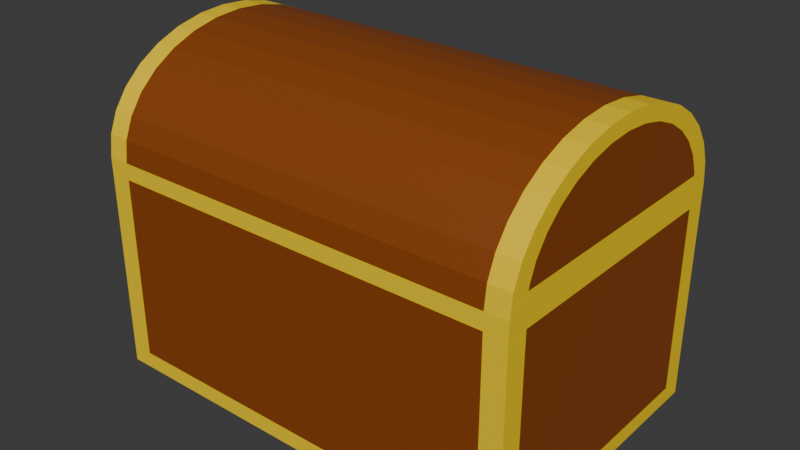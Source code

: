 # Source: goldBox.blend  (saved by Blender 4.2.66; exported with 4.5.12 LTS)
import bpy
from mathutils import Matrix  # noqa: F401  (used for matrix-valued properties, if any)

bpy.ops.wm.read_factory_settings(use_empty=True)
scene = bpy.context.scene
scene.name = 'Scene'

# ---- collections
col_collection = bpy.data.collections.new('Collection'); scene.collection.children.link(col_collection)

# ---- materials (node trees are filled in below, after node groups)
mat_wood = bpy.data.materials.new('wood')
mat_wood.alpha_threshold = 0.0
mat_wood.roughness = 0.5
mat_wood.line_color = (0.0, 0.0, 0.0, 1.0)
mat_gold = bpy.data.materials.new('Gold')

# ---- material node trees
mat_wood.use_nodes = True; mat_wood.node_tree.nodes.clear()
_N = mat_wood.node_tree.nodes; _L = mat_wood.node_tree.links
n0 = _N.new('ShaderNodeOutputMaterial'); n0.name = 'Material Output'; n0.location = (300, 300)
n1 = _N.new('ShaderNodeBsdfPrincipled'); n1.name = 'Principled BSDF'; n1.location = (10, 300)
n1.inputs[0].default_value = (0.2582, 0.05951, 0.006512, 1.0)
n1.inputs[3].default_value = 1.45
_L.new(n1.outputs[0], n0.inputs[0])
n0.is_active_output = True
mat_gold.use_nodes = True; mat_gold.node_tree.nodes.clear()
_N = mat_gold.node_tree.nodes; _L = mat_gold.node_tree.links
n0 = _N.new('ShaderNodeBsdfPrincipled'); n0.name = 'Principled BSDF'; n0.location = (10, 300)
n0.inputs[0].default_value = (1.0, 0.6795, 0.0, 1.0)
n1 = _N.new('ShaderNodeOutputMaterial'); n1.name = 'Material Output'; n1.location = (300, 300)
_L.new(n0.outputs[0], n1.inputs[0])
n1.is_active_output = True

# ---- world
world_world = bpy.data.worlds.new('World'); scene.world = world_world
world_world.use_nodes = True; world_world.node_tree.nodes.clear()
_N = world_world.node_tree.nodes; _L = world_world.node_tree.links
n0 = _N.new('ShaderNodeOutputWorld'); n0.name = 'World Output'; n0.location = (300, 300)
n1 = _N.new('ShaderNodeBackground'); n1.name = 'Background'; n1.location = (10, 300)
n1.inputs[0].default_value = (0.05088, 0.05088, 0.05088, 1.0)
_L.new(n1.outputs[0], n0.inputs[0])
n0.is_active_output = True
world_world.color = (0.05088, 0.05088, 0.05088)
world_world.sun_shadow_jitter_overblur = 0.0

# ---- meshes
me_cube_001 = bpy.data.meshes.new('Cube.001')
me_cube_001.from_pydata([(-1.0, -1.0, -1.0), (-1.0, -1.0, 1.0), (-1.0, 1.0, -1.0), (-1.0, 1.0, 1.0), (1.0, -1.0, -1.0), (1.0, -1.0, 1.0), (1.0, 1.0, -1.0), (1.0, 1.0, 1.0), (-0.9, 1.0, -1.0), (-0.9, 1.0, 1.0), (-0.9, -1.0, -1.0), (-0.9, -1.0, 1.0), (0.9, 1.0, 1.0), (0.9, -1.0, -1.0), (0.9, 1.0, -1.0), (0.9, -1.0, 1.0), (-1.0, -1.0, -0.85), (-1.0, 1.0, -0.85), (1.0, 1.0, -0.85), (1.0, -1.0, -0.85), (-0.9, -1.0, -0.85), (-0.9, 1.0, -0.85), (0.9, -1.0, -0.85), (0.9, 1.0, -0.85), (-1.0, -1.0, 0.85), (-1.0, 1.0, 0.85), (1.0, 1.0, 0.85), (1.0, -1.0, 0.85), (-0.9, -1.0, 0.85), (-0.9, 1.0, 0.85), (0.9, -1.0, 0.85), (0.9, 1.0, 0.85), (-1.0, -0.85, -1.0), (-1.0, -0.85, 1.0), (1.0, -0.85, -1.0), (1.0, -0.85, 1.0), (-0.9, -0.85, 1.0), (-0.9, -0.85, -1.0), (0.9, -0.85, 1.0), (0.9, -0.85, -1.0), (1.0, -0.85, -0.85), (-1.0, -0.85, -0.85), (1.0, -0.85, 0.85), (-1.0, -0.85, 0.85), (-1.0, 0.85, 1.0), (1.0, 0.85, -1.0), (-1.0, 0.85, -0.85), (-1.0, 0.85, 0.85), (-1.0, 0.85, -1.0), (1.0, 0.85, 1.0), (-0.9, 0.85, 1.0), (-0.9, 0.85, -1.0), (0.9, 0.85, 1.0), (0.9, 0.85, -1.0), (1.0, 0.85, -0.85), (1.0, 0.85, 0.85), (-0.9, 0.85, 1.0), (-0.9, -0.85, 1.0), (0.9, 0.85, 1.0), (0.9, -0.85, 1.0), (-0.9, 0.85, 0.85), (-0.9, -0.85, 0.85), (0.9, 0.85, 0.85), (0.9, -0.85, 0.85), (-0.9, 0.85, -0.85), (-0.9, -0.85, -0.85), (0.9, 0.85, -0.85), (0.9, -0.85, -0.85)], [], [(47, 44, 3, 25), (31, 12, 7, 26), (42, 35, 5, 27), (28, 11, 1, 24), (39, 34, 4, 13), (36, 33, 1, 11), (38, 36, 11, 15), (32, 37, 10, 0), (30, 15, 11, 28), (25, 3, 9, 29), (27, 5, 15, 30), (35, 38, 15, 5), (37, 39, 13, 10), (29, 9, 12, 31), (8, 21, 23, 14), (4, 19, 22, 13), (2, 17, 21, 8), (13, 22, 20, 10), (10, 20, 16, 0), (34, 40, 19, 4), (14, 23, 18, 6), (48, 46, 17, 2), (21, 29, 31, 23), (19, 27, 30, 22), (17, 25, 29, 21), (22, 30, 28, 20), (20, 28, 24, 16), (40, 42, 27, 19), (23, 31, 26, 18), (46, 47, 25, 17), (16, 24, 43, 41), (54, 55, 42, 40), (0, 16, 41, 32), (45, 54, 40, 34), (51, 53, 39, 37), (49, 52, 38, 35), (48, 51, 37, 32), (36, 38, 59, 57), (50, 44, 33, 36), (53, 45, 34, 39), (55, 49, 35, 42), (24, 1, 33, 43), (26, 7, 49, 55), (14, 6, 45, 53), (9, 3, 44, 50), (12, 9, 50, 52), (2, 8, 51, 48), (7, 12, 52, 49), (8, 14, 53, 51), (6, 18, 54, 45), (18, 26, 55, 54), (41, 43, 47, 46), (32, 41, 46, 48), (43, 33, 44, 47), (59, 58, 62, 63), (38, 52, 58, 59), (52, 50, 56, 58), (50, 36, 57, 56), (61, 63, 67, 65), (57, 59, 63, 61), (56, 57, 61, 60), (58, 56, 60, 62), (66, 64, 65, 67), (60, 61, 65, 64), (62, 60, 64, 66), (63, 62, 66, 67)])
me_cube_001.polygons.foreach_set('material_index', [1, 1, 1, 1, 1, 1, 1, 1, 1, 1, 1, 1, 1, 1, 1, 1, 1, 1, 1, 1, 1, 1, 0, 1, 1, 0, 1, 1, 1, 1, 1, 0, 1, 1, 0, 1, 1, 1, 1, 1, 1, 1, 1, 1, 1, 1, 1, 1, 1, 1, 1, 0, 1, 1, 1, 1, 1, 1, 0, 1, 1, 1, 0, 0, 0, 0])
_uv = me_cube_001.uv_layers.new(name='UVMap')
_uv.uv.foreach_set('vector', [0.6017, 0.2006, 0.625, 0.2006, 0.625, 0.25, 0.6017, 0.25, 0.6017, 0.4607, 0.625, 0.4607, 0.625, 0.5, 0.6017, 0.5, 0.6017, 0.7284, 0.625, 0.7284, 0.625, 0.75, 0.6017, 0.75, 0.6017, 0.9833, 0.625, 0.9833, 0.625, 1.0, 0.6017, 1.0, 0.3357, 0.7284, 0.375, 0.7284, 0.375, 0.75, 0.3357, 0.75, 0.8583, 0.7284, 0.875, 0.7284, 0.875, 0.75, 0.8583, 0.75, 0.6643, 0.7284, 0.8583, 0.7284, 0.8583, 0.75, 0.6643, 0.75, 0.125, 0.7284, 0.1417, 0.7284, 0.1417, 0.75, 0.125, 0.75, 0.6017, 0.7893, 0.625, 0.7893, 0.625, 0.9833, 0.6017, 0.9833, 0.6017, 0.25, 0.625, 0.25, 0.625, 0.2667, 0.6017, 0.2667, 0.6017, 0.75, 0.625, 0.75, 0.625, 0.7893, 0.6017, 0.7893, 0.625, 0.7284, 0.6643, 0.7284, 0.6643, 0.75, 0.625, 0.75, 0.1417, 0.7284, 0.3357, 0.7284, 0.3357, 0.75, 0.1417, 0.75, 0.6017, 0.2667, 0.625, 0.2667, 0.625, 0.4607, 0.6017, 0.4607, 0.375, 0.2667, 0.3939, 0.2667, 0.3939, 0.4607, 0.375, 0.4607, 0.375, 0.75, 0.3939, 0.75, 0.3939, 0.7893, 0.375, 0.7893, 0.375, 0.25, 0.3939, 0.25, 0.3939, 0.2667, 0.375, 0.2667, 0.375, 0.7893, 0.3939, 0.7893, 0.3939, 0.9833, 0.375, 0.9833, 0.375, 0.9833, 0.3939, 0.9833, 0.3939, 1.0, 0.375, 1.0, 0.375, 0.7284, 0.3939, 0.7284, 0.3939, 0.75, 0.375, 0.75, 0.375, 0.4607, 0.3939, 0.4607, 0.3939, 0.5, 0.375, 0.5, 0.375, 0.2006, 0.3939, 0.2006, 0.3939, 0.25, 0.375, 0.25, 0.3939, 0.2667, 0.6017, 0.2667, 0.6017, 0.4607, 0.3939, 0.4607, 0.3939, 0.75, 0.6017, 0.75, 0.6017, 0.7893, 0.3939, 0.7893, 0.3939, 0.25, 0.6017, 0.25, 0.6017, 0.2667, 0.3939, 0.2667, 0.3939, 0.7893, 0.6017, 0.7893, 0.6017, 0.9833, 0.3939, 0.9833, 0.3939, 0.9833, 0.6017, 0.9833, 0.6017, 1.0, 0.3939, 1.0, 0.3939, 0.7284, 0.6017, 0.7284, 0.6017, 0.75, 0.3939, 0.75, 0.3939, 0.4607, 0.6017, 0.4607, 0.6017, 0.5, 0.3939, 0.5, 0.3939, 0.2006, 0.6017, 0.2006, 0.6017, 0.25, 0.3939, 0.25, 0.3939, 0.0, 0.6017, 0.0, 0.6017, 0.0216, 0.3939, 0.0216, 0.3939, 0.5494, 0.6017, 0.5494, 0.6017, 0.7284, 0.3939, 0.7284, 0.375, 0.0, 0.3939, 0.0, 0.3939, 0.0216, 0.375, 0.0216, 0.375, 0.5494, 0.3939, 0.5494, 0.3939, 0.7284, 0.375, 0.7284, 0.1417, 0.5494, 0.3357, 0.5494, 0.3357, 0.7284, 0.1417, 0.7284, 0.625, 0.5494, 0.6643, 0.5494, 0.6643, 0.7284, 0.625, 0.7284, 0.125, 0.5494, 0.1417, 0.5494, 0.1417, 0.7284, 0.125, 0.7284, 0.8583, 0.7284, 0.6643, 0.7284, 0.6643, 0.7284, 0.8583, 0.7284, 0.8583, 0.5494, 0.875, 0.5494, 0.875, 0.7284, 0.8583, 0.7284, 0.3357, 0.5494, 0.375, 0.5494, 0.375, 0.7284, 0.3357, 0.7284, 0.6017, 0.5494, 0.625, 0.5494, 0.625, 0.7284, 0.6017, 0.7284, 0.6017, 0.0, 0.625, 0.0, 0.625, 0.0216, 0.6017, 0.0216, 0.6017, 0.5, 0.625, 0.5, 0.625, 0.5494, 0.6017, 0.5494, 0.3357, 0.5, 0.375, 0.5, 0.375, 0.5494, 0.3357, 0.5494, 0.8583, 0.5, 0.875, 0.5, 0.875, 0.5494, 0.8583, 0.5494, 0.6643, 0.5, 0.8583, 0.5, 0.8583, 0.5494, 0.6643, 0.5494, 0.125, 0.5, 0.1417, 0.5, 0.1417, 0.5494, 0.125, 0.5494, 0.625, 0.5, 0.6643, 0.5, 0.6643, 0.5494, 0.625, 0.5494, 0.1417, 0.5, 0.3357, 0.5, 0.3357, 0.5494, 0.1417, 0.5494, 0.375, 0.5, 0.3939, 0.5, 0.3939, 0.5494, 0.375, 0.5494, 0.3939, 0.5, 0.6017, 0.5, 0.6017, 0.5494, 0.3939, 0.5494, 0.3939, 0.0216, 0.6017, 0.0216, 0.6017, 0.2006, 0.3939, 0.2006, 0.375, 0.0216, 0.3939, 0.0216, 0.3939, 0.2006, 0.375, 0.2006, 0.6017, 0.0216, 0.625, 0.0216, 0.625, 0.2006, 0.6017, 0.2006, 0.6643, 0.7284, 0.6643, 0.5494, 0.6643, 0.5494, 0.6643, 0.7284, 0.6643, 0.7284, 0.6643, 0.5494, 0.6643, 0.5494, 0.6643, 0.7284, 0.6643, 0.5494, 0.8583, 0.5494, 0.8583, 0.5494, 0.6643, 0.5494, 0.8583, 0.5494, 0.8583, 0.7284, 0.8583, 0.7284, 0.8583, 0.5494, 0.8583, 0.7284, 0.6643, 0.7284, 0.6643, 0.7284, 0.8583, 0.7284, 0.8583, 0.7284, 0.6643, 0.7284, 0.6643, 0.7284, 0.8583, 0.7284, 0.8583, 0.5494, 0.8583, 0.7284, 0.8583, 0.7284, 0.8583, 0.5494, 0.6643, 0.5494, 0.8583, 0.5494, 0.8583, 0.5494, 0.6643, 0.5494, 0.6643, 0.5494, 0.8583, 0.5494, 0.8583, 0.7284, 0.6643, 0.7284, 0.8583, 0.5494, 0.8583, 0.7284, 0.8583, 0.7284, 0.8583, 0.5494, 0.6643, 0.5494, 0.8583, 0.5494, 0.8583, 0.5494, 0.6643, 0.5494, 0.6643, 0.7284, 0.6643, 0.5494, 0.6643, 0.5494, 0.6643, 0.7284])
me_cube_001.materials.append(mat_wood)
me_cube_001.materials.append(mat_gold)
me_cube_001.update()
me_cylinder = bpy.data.meshes.new('Cylinder')
me_cylinder.from_pydata([(-0.1344, 0.8517, -1.0), (-0.1344, 0.8517, 1.0), (-0.1344, -0.8517, -1.0), (-0.1344, -0.8517, 1.0), (-0.1687, -0.8483, -1.0), (-0.1687, -0.8483, 1.0), (-0.331, -0.7991, -1.0), (-0.331, -0.7991, 1.0), (-0.4805, -0.7192, -1.0), (-0.4805, -0.7192, 1.0), (-0.6116, -0.6116, -1.0), (-0.6116, -0.6116, 1.0), (-0.7192, -0.4805, -1.0), (-0.7192, -0.4805, 1.0), (-0.7991, -0.331, -1.0), (-0.7991, -0.331, 1.0), (-0.8483, -0.1687, -1.0), (-0.8483, -0.1687, 1.0), (-0.8649, 0.0, -1.0), (-0.8649, 0.0, 1.0), (-0.8483, 0.1687, -1.0), (-0.8483, 0.1687, 1.0), (-0.7991, 0.331, -1.0), (-0.7991, 0.331, 1.0), (-0.7192, 0.4805, -1.0), (-0.7192, 0.4805, 1.0), (-0.6116, 0.6116, -1.0), (-0.6116, 0.6116, 1.0), (-0.4805, 0.7192, -1.0), (-0.4805, 0.7192, 1.0), (-0.331, 0.7991, -1.0), (-0.331, 0.7991, 1.0), (-0.1687, 0.8483, -1.0), (-0.1687, 0.8483, 1.0), (5.96e-08, -1.0, 0.9), (-0.1951, -0.9808, 0.9), (-0.3827, -0.9239, 0.9), (-0.5556, -0.8315, 0.9), (-0.7071, -0.7071, 0.9), (-0.8315, -0.5556, 0.9), (-0.9239, -0.3827, 0.9), (-0.9808, -0.1951, 0.9), (-1.0, 0.0, 0.9), (-0.9808, 0.1951, 0.9), (-0.9239, 0.3827, 0.9), (-0.8315, 0.5556, 0.9), (-0.7071, 0.7071, 0.9), (-0.5556, 0.8315, 0.9), (-0.3827, 0.9239, 0.9), (-0.1951, 0.9808, 0.9), (5.96e-08, 1.0, 0.9), (5.96e-08, -1.0, -0.9), (-0.1951, -0.9808, -0.9), (-0.3827, -0.9239, -0.9), (-0.5556, -0.8315, -0.9), (-0.7071, -0.7071, -0.9), (-0.8315, -0.5556, -0.9), (-0.9239, -0.3827, -0.9), (-0.9808, -0.1951, -0.9), (-1.0, 0.0, -0.9), (-0.9808, 0.1951, -0.9), (-0.9239, 0.3827, -0.9), (-0.8315, 0.5556, -0.9), (-0.7071, 0.7071, -0.9), (-0.5556, 0.8315, -0.9), (-0.3827, 0.9239, -0.9), (-0.1951, 0.9808, -0.9), (5.96e-08, 1.0, -0.9), (5.96e-08, -1.0, -1.0), (-0.1951, -0.9808, -1.0), (5.96e-08, -1.0, 1.0), (-0.1951, -0.9808, 1.0), (-0.3827, -0.9239, -1.0), (-0.3827, -0.9239, 1.0), (-0.5556, -0.8315, -1.0), (-0.5556, -0.8315, 1.0), (-0.7071, -0.7071, -1.0), (-0.7071, -0.7071, 1.0), (-0.8315, -0.5556, -1.0), (-0.8315, -0.5556, 1.0), (-0.9239, -0.3827, -1.0), (-0.9239, -0.3827, 1.0), (-0.9808, -0.1951, -1.0), (-0.9808, -0.1951, 1.0), (-1.0, 0.0, -1.0), (-1.0, 0.0, 1.0), (-0.9808, 0.1951, -1.0), (-0.9808, 0.1951, 1.0), (-0.9239, 0.3827, -1.0), (-0.9239, 0.3827, 1.0), (-0.8315, 0.5556, -1.0), (-0.8315, 0.5556, 1.0), (-0.7071, 0.7071, -1.0), (-0.7071, 0.7071, 1.0), (-0.5556, 0.8315, -1.0), (-0.5556, 0.8315, 1.0), (-0.3827, 0.9239, -1.0), (-0.3827, 0.9239, 1.0), (5.96e-08, 1.0, 1.0), (-0.1951, 0.9808, 1.0), (-0.1951, 0.9808, -1.0), (5.96e-08, 1.0, -1.0)], [], [(34, 70, 71, 35), (35, 71, 73, 36), (36, 73, 75, 37), (37, 75, 77, 38), (38, 77, 79, 39), (39, 79, 81, 40), (40, 81, 83, 41), (41, 83, 85, 42), (42, 85, 87, 43), (43, 87, 89, 44), (44, 89, 91, 45), (45, 91, 93, 46), (46, 93, 95, 47), (47, 95, 97, 48), (1, 33, 31, 29, 27, 25, 23, 21, 19, 17, 15, 13, 11, 9, 7, 5, 3), (48, 97, 99, 49), (49, 99, 98, 50), (4, 6, 8, 10, 12, 14, 16, 18, 20, 22, 24, 26, 28, 30, 32, 0, 2), (51, 68, 101, 67), (70, 34, 50, 98), (66, 49, 50, 67), (65, 48, 49, 66), (64, 47, 48, 65), (63, 46, 47, 64), (62, 45, 46, 63), (61, 44, 45, 62), (60, 43, 44, 61), (59, 42, 43, 60), (58, 41, 42, 59), (57, 40, 41, 58), (56, 39, 40, 57), (55, 38, 39, 56), (54, 37, 38, 55), (53, 36, 37, 54), (52, 35, 36, 53), (51, 34, 35, 52), (68, 51, 52, 69), (69, 52, 53, 72), (72, 53, 54, 74), (74, 54, 55, 76), (76, 55, 56, 78), (78, 56, 57, 80), (80, 57, 58, 82), (82, 58, 59, 84), (84, 59, 60, 86), (86, 60, 61, 88), (88, 61, 62, 90), (90, 62, 63, 92), (92, 63, 64, 94), (94, 64, 65, 96), (96, 65, 66, 100), (100, 66, 67, 101), (34, 51, 67, 50), (4, 2, 68, 69), (3, 5, 71, 70), (6, 4, 69, 72), (5, 7, 73, 71), (8, 6, 72, 74), (7, 9, 75, 73), (10, 8, 74, 76), (9, 11, 77, 75), (12, 10, 76, 78), (11, 13, 79, 77), (14, 12, 78, 80), (13, 15, 81, 79), (16, 14, 80, 82), (15, 17, 83, 81), (18, 16, 82, 84), (17, 19, 85, 83), (20, 18, 84, 86), (19, 21, 87, 85), (22, 20, 86, 88), (21, 23, 89, 87), (24, 22, 88, 90), (23, 25, 91, 89), (26, 24, 90, 92), (25, 27, 93, 91), (28, 26, 92, 94), (27, 29, 95, 93), (30, 28, 94, 96), (29, 31, 97, 95), (1, 3, 70, 98), (33, 1, 98, 99), (31, 33, 99, 97), (32, 30, 96, 100), (0, 32, 100, 101), (2, 0, 101, 68)])
me_cylinder.polygons.foreach_set('material_index', [1, 1, 1, 1, 1, 1, 1, 1, 1, 1, 1, 1, 1, 1, 0, 1, 1, 0, 1, 1, 0, 0, 0, 0, 0, 0, 0, 0, 0, 0, 0, 0, 0, 0, 0, 0, 1, 1, 1, 1, 1, 1, 1, 1, 1, 1, 1, 1, 1, 1, 1, 1, 0, 1, 1, 1, 1, 1, 1, 1, 1, 1, 1, 1, 1, 1, 1, 1, 1, 1, 1, 1, 1, 1, 1, 1, 1, 1, 1, 1, 1, 1, 1, 1, 1, 1, 1])
_uv = me_cylinder.uv_layers.new(name='UVMap')
_uv.uv.foreach_set('vector', [0.5, 0.9476, 0.5, 1.0, 0.4688, 1.0, 0.4688, 0.9476, 0.4688, 0.9476, 0.4688, 1.0, 0.4375, 1.0, 0.4375, 0.9476, 0.4375, 0.9476, 0.4375, 1.0, 0.4062, 1.0, 0.4062, 0.9476, 0.4062, 0.9476, 0.4062, 1.0, 0.375, 1.0, 0.375, 0.9476, 0.375, 0.9476, 0.375, 1.0, 0.3438, 1.0, 0.3438, 0.9476, 0.3438, 0.9476, 0.3438, 1.0, 0.3125, 1.0, 0.3125, 0.9476, 0.3125, 0.9476, 0.3125, 1.0, 0.2812, 1.0, 0.2812, 0.9476, 0.2812, 0.9476, 0.2812, 1.0, 0.25, 1.0, 0.25, 0.9476, 0.25, 0.9476, 0.25, 1.0, 0.2188, 1.0, 0.2188, 0.9476, 0.2188, 0.9476, 0.2188, 1.0, 0.1875, 1.0, 0.1875, 0.9476, 0.1875, 0.9476, 0.1875, 1.0, 0.1562, 1.0, 0.1562, 0.9476, 0.1562, 0.9476, 0.1562, 1.0, 0.125, 1.0, 0.125, 0.9476, 0.125, 0.9476, 0.125, 1.0, 0.09375, 1.0, 0.09375, 0.9476, 0.09375, 0.9476, 0.09375, 1.0, 0.0625, 1.0, 0.0625, 0.9476, 0.2177, 0.4544, 0.2095, 0.4536, 0.1706, 0.4418, 0.1347, 0.4226, 0.1032, 0.3968, 0.0774, 0.3653, 0.05822, 0.3294, 0.0464, 0.2905, 0.04242, 0.25, 0.0464, 0.2095, 0.05822, 0.1706, 0.0774, 0.1347, 0.1032, 0.1032, 0.1347, 0.0774, 0.1706, 0.05822, 0.2095, 0.0464, 0.2177, 0.04559, 0.0625, 0.9476, 0.0625, 1.0, 0.03125, 1.0, 0.03125, 0.9476, 0.03125, 0.9476, 0.03125, 1.0, 0.0, 1.0, 0.0, 0.9476, 0.7095, 0.0464, 0.6706, 0.05822, 0.6347, 0.0774, 0.6032, 0.1032, 0.5774, 0.1347, 0.5582, 0.1706, 0.5464, 0.2095, 0.5424, 0.25, 0.5464, 0.2905, 0.5582, 0.3294, 0.5774, 0.3653, 0.6032, 0.3968, 0.6347, 0.4226, 0.6706, 0.4418, 0.7095, 0.4536, 0.7177, 0.4544, 0.7177, 0.04559, 0.625, 0.75, 0.625, 0.75, 0.625, 0.5, 0.625, 0.5, 0.625, 0.75, 0.625, 0.75, 0.625, 0.5, 0.625, 0.5, 0.03125, 0.5266, 0.03125, 0.9476, 0.0, 0.9476, 0.0, 0.5266, 0.0625, 0.5266, 0.0625, 0.9476, 0.03125, 0.9476, 0.03125, 0.5266, 0.09375, 0.5266, 0.09375, 0.9476, 0.0625, 0.9476, 0.0625, 0.5266, 0.125, 0.5266, 0.125, 0.9476, 0.09375, 0.9476, 0.09375, 0.5266, 0.1562, 0.5266, 0.1562, 0.9476, 0.125, 0.9476, 0.125, 0.5266, 0.1875, 0.5266, 0.1875, 0.9476, 0.1562, 0.9476, 0.1562, 0.5266, 0.2188, 0.5266, 0.2188, 0.9476, 0.1875, 0.9476, 0.1875, 0.5266, 0.25, 0.5266, 0.25, 0.9476, 0.2188, 0.9476, 0.2188, 0.5266, 0.2812, 0.5266, 0.2812, 0.9476, 0.25, 0.9476, 0.25, 0.5266, 0.3125, 0.5266, 0.3125, 0.9476, 0.2812, 0.9476, 0.2812, 0.5266, 0.3438, 0.5266, 0.3438, 0.9476, 0.3125, 0.9476, 0.3125, 0.5266, 0.375, 0.5266, 0.375, 0.9476, 0.3438, 0.9476, 0.3438, 0.5266, 0.4062, 0.5266, 0.4062, 0.9476, 0.375, 0.9476, 0.375, 0.5266, 0.4375, 0.5266, 0.4375, 0.9476, 0.4062, 0.9476, 0.4062, 0.5266, 0.4688, 0.5266, 0.4688, 0.9476, 0.4375, 0.9476, 0.4375, 0.5266, 0.5, 0.5266, 0.5, 0.9476, 0.4688, 0.9476, 0.4688, 0.5266, 0.5, 0.5, 0.5, 0.5266, 0.4688, 0.5266, 0.4688, 0.5, 0.4688, 0.5, 0.4688, 0.5266, 0.4375, 0.5266, 0.4375, 0.5, 0.4375, 0.5, 0.4375, 0.5266, 0.4062, 0.5266, 0.4062, 0.5, 0.4062, 0.5, 0.4062, 0.5266, 0.375, 0.5266, 0.375, 0.5, 0.375, 0.5, 0.375, 0.5266, 0.3438, 0.5266, 0.3438, 0.5, 0.3438, 0.5, 0.3438, 0.5266, 0.3125, 0.5266, 0.3125, 0.5, 0.3125, 0.5, 0.3125, 0.5266, 0.2812, 0.5266, 0.2812, 0.5, 0.2812, 0.5, 0.2812, 0.5266, 0.25, 0.5266, 0.25, 0.5, 0.25, 0.5, 0.25, 0.5266, 0.2188, 0.5266, 0.2188, 0.5, 0.2188, 0.5, 0.2188, 0.5266, 0.1875, 0.5266, 0.1875, 0.5, 0.1875, 0.5, 0.1875, 0.5266, 0.1562, 0.5266, 0.1562, 0.5, 0.1562, 0.5, 0.1562, 0.5266, 0.125, 0.5266, 0.125, 0.5, 0.125, 0.5, 0.125, 0.5266, 0.09375, 0.5266, 0.09375, 0.5, 0.09375, 0.5, 0.09375, 0.5266, 0.0625, 0.5266, 0.0625, 0.5, 0.0625, 0.5, 0.0625, 0.5266, 0.03125, 0.5266, 0.03125, 0.5, 0.03125, 0.5, 0.03125, 0.5266, 0.0, 0.5266, 0.0, 0.5, 0.625, 0.75, 0.625, 0.75, 0.625, 0.5, 0.625, 0.5, 0.7095, 0.0464, 0.7177, 0.04559, 0.75, 0.01, 0.7032, 0.01461, 0.2177, 0.04559, 0.2095, 0.0464, 0.2032, 0.01461, 0.25, 0.01, 0.6706, 0.05822, 0.7095, 0.0464, 0.7032, 0.01461, 0.6582, 0.02827, 0.2095, 0.0464, 0.1706, 0.05822, 0.1582, 0.02827, 0.2032, 0.01461, 0.6347, 0.0774, 0.6706, 0.05822, 0.6582, 0.02827, 0.6167, 0.05045, 0.1706, 0.05822, 0.1347, 0.0774, 0.1167, 0.05045, 0.1582, 0.02827, 0.6032, 0.1032, 0.6347, 0.0774, 0.6167, 0.05045, 0.5803, 0.08029, 0.1347, 0.0774, 0.1032, 0.1032, 0.08029, 0.08029, 0.1167, 0.05045, 0.5774, 0.1347, 0.6032, 0.1032, 0.5803, 0.08029, 0.5504, 0.1167, 0.1032, 0.1032, 0.0774, 0.1347, 0.05045, 0.1167, 0.08029, 0.08029, 0.5582, 0.1706, 0.5774, 0.1347, 0.5504, 0.1167, 0.5283, 0.1582, 0.0774, 0.1347, 0.05822, 0.1706, 0.02827, 0.1582, 0.05045, 0.1167, 0.5464, 0.2095, 0.5582, 0.1706, 0.5283, 0.1582, 0.5146, 0.2032, 0.05822, 0.1706, 0.0464, 0.2095, 0.01461, 0.2032, 0.02827, 0.1582, 0.5424, 0.25, 0.5464, 0.2095, 0.5146, 0.2032, 0.51, 0.25, 0.0464, 0.2095, 0.04242, 0.25, 0.01, 0.25, 0.01461, 0.2032, 0.5464, 0.2905, 0.5424, 0.25, 0.51, 0.25, 0.5146, 0.2968, 0.04242, 0.25, 0.0464, 0.2905, 0.01461, 0.2968, 0.01, 0.25, 0.5582, 0.3294, 0.5464, 0.2905, 0.5146, 0.2968, 0.5283, 0.3418, 0.0464, 0.2905, 0.05822, 0.3294, 0.02827, 0.3418, 0.01461, 0.2968, 0.5774, 0.3653, 0.5582, 0.3294, 0.5283, 0.3418, 0.5504, 0.3833, 0.05822, 0.3294, 0.0774, 0.3653, 0.05045, 0.3833, 0.02827, 0.3418, 0.6032, 0.3968, 0.5774, 0.3653, 0.5504, 0.3833, 0.5803, 0.4197, 0.0774, 0.3653, 0.1032, 0.3968, 0.08029, 0.4197, 0.05045, 0.3833, 0.6347, 0.4226, 0.6032, 0.3968, 0.5803, 0.4197, 0.6167, 0.4496, 0.1032, 0.3968, 0.1347, 0.4226, 0.1167, 0.4496, 0.08029, 0.4197, 0.6706, 0.4418, 0.6347, 0.4226, 0.6167, 0.4496, 0.6582, 0.4717, 0.1347, 0.4226, 0.1706, 0.4418, 0.1582, 0.4717, 0.1167, 0.4496, 0.2177, 0.4544, 0.2177, 0.04559, 0.25, 0.01, 0.25, 0.49, 0.2095, 0.4536, 0.2177, 0.4544, 0.25, 0.49, 0.2032, 0.4854, 0.1706, 0.4418, 0.2095, 0.4536, 0.2032, 0.4854, 0.1582, 0.4717, 0.7095, 0.4536, 0.6706, 0.4418, 0.6582, 0.4717, 0.7032, 0.4854, 0.7177, 0.4544, 0.7095, 0.4536, 0.7032, 0.4854, 0.75, 0.49, 0.7177, 0.04559, 0.7177, 0.4544, 0.75, 0.49, 0.75, 0.01])
me_cylinder.materials.append(mat_wood)
me_cylinder.materials.append(mat_gold)
me_cylinder.update()

# ---- objects
ob_body = bpy.data.objects.new('Body', me_cube_001)
ob_head = bpy.data.objects.new('Head', me_cylinder)

# ---- transforms, parenting, visibility, modifiers, constraints
ob_body.location = (0.0, 0.0, 0.0)
ob_body.scale = (3.0, 2.0, 1.5)
ob_head.location = (0.0, 0.0, 1.5)
ob_head.rotation_euler = (0.0, 1.571, 0.0)
ob_head.scale = (1.5, 2.0, 3.0)

# ---- collection membership
col_collection.objects.link(ob_body)
col_collection.objects.link(ob_head)

# ---- scene / render settings (as saved in the file)
scene.frame_start = 1; scene.frame_end = 250; scene.frame_set(1)
scene.render.engine = 'BLENDER_EEVEE_NEXT'
bpy.context.view_layer.update()

# ---- added for rendering (the .blend has no active camera and no usable light): camera, sun
cam_auto = bpy.data.cameras.new('AutoCamera')
cam_auto.lens = 50.0
cam_auto.sensor_width = 36.0
cam_auto.clip_end = 1000.0
ob_auto_camera = bpy.data.objects.new('AutoCamera', cam_auto)
scene.collection.objects.link(ob_auto_camera)
ob_auto_camera.location = (7.86441, -9.43729, 7.04153)
ob_auto_camera.rotation_euler = (1.09748, -7.21219e-08, 0.694738)
scene.camera = ob_auto_camera
light_auto_sun = bpy.data.lights.new('AutoSun', 'SUN')
light_auto_sun.energy = 3.0
light_auto_sun.angle = 0.0523599
ob_auto_sun = bpy.data.objects.new('AutoSun', light_auto_sun)
scene.collection.objects.link(ob_auto_sun)
ob_auto_sun.rotation_euler = (0.872665, 0.174533, 0.523599)
bpy.context.view_layer.update()
